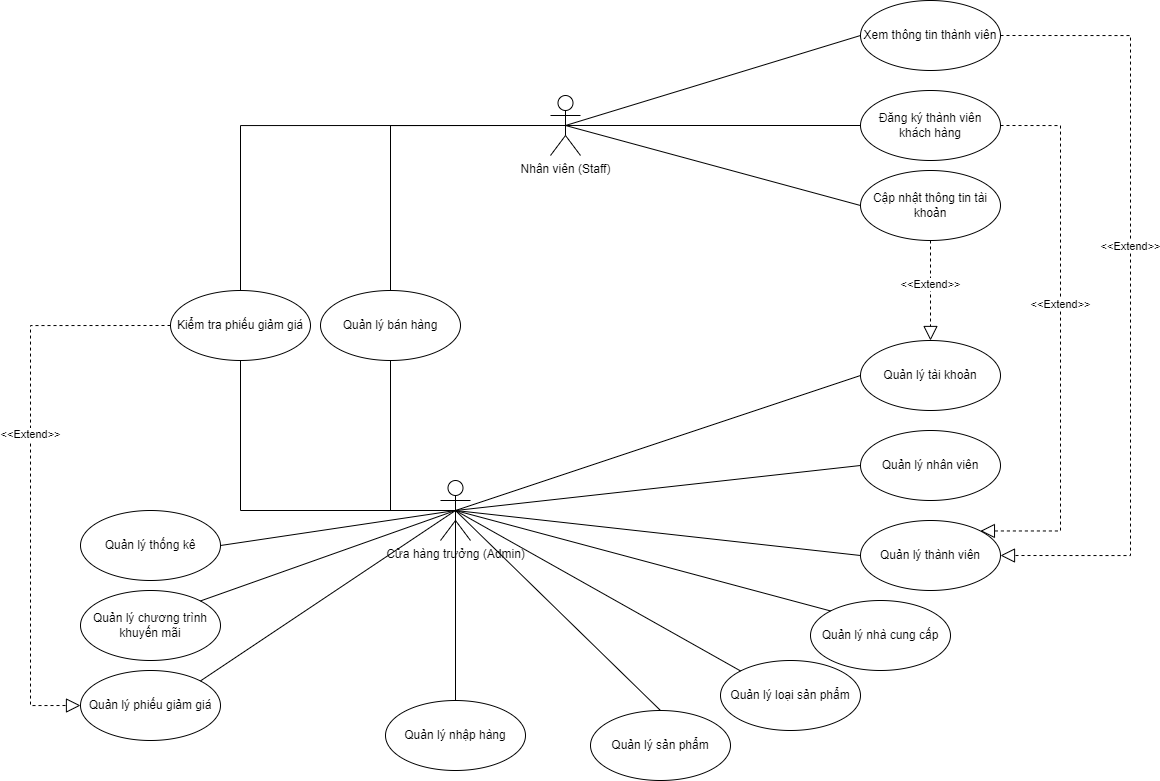

The diagram above was exported from draw.io. Its source (the exported page's mxGraphModel, read from the mxfile embedded in the PNG):
<mxGraphModel dx="1816" dy="1712" grid="1" gridSize="10" guides="1" tooltips="1" connect="1" arrows="1" fold="1" page="1" pageScale="1" pageWidth="850" pageHeight="1100" math="0" shadow="0">
  <root>
    <mxCell id="0" />
    <mxCell id="1" parent="0" />
    <mxCell id="yJbMR7pHSOXVEkaHWAio-1" value="Nhân viên (Staff)" style="shape=umlActor;verticalLabelPosition=bottom;verticalAlign=top;html=1;" vertex="1" parent="1">
      <mxGeometry x="10" y="-135" width="30" height="60" as="geometry" />
    </mxCell>
    <mxCell id="yJbMR7pHSOXVEkaHWAio-2" value="Cửa hàng trưởng (Admin)" style="shape=umlActor;verticalLabelPosition=bottom;verticalAlign=top;html=1;" vertex="1" parent="1">
      <mxGeometry x="-100" y="250" width="30" height="60" as="geometry" />
    </mxCell>
    <mxCell id="yJbMR7pHSOXVEkaHWAio-4" value="Quản lý bán hàng" style="ellipse;whiteSpace=wrap;html=1;" vertex="1" parent="1">
      <mxGeometry x="-220" y="60" width="140" height="70" as="geometry" />
    </mxCell>
    <mxCell id="yJbMR7pHSOXVEkaHWAio-5" value="Cập nhật thông tin tài khoản" style="ellipse;whiteSpace=wrap;html=1;" vertex="1" parent="1">
      <mxGeometry x="320" y="-60" width="140" height="70" as="geometry" />
    </mxCell>
    <mxCell id="yJbMR7pHSOXVEkaHWAio-6" value="Quản lý tài khoản" style="ellipse;whiteSpace=wrap;html=1;" vertex="1" parent="1">
      <mxGeometry x="320" y="110" width="140" height="70" as="geometry" />
    </mxCell>
    <mxCell id="yJbMR7pHSOXVEkaHWAio-7" value="Quản lý nhân viên" style="ellipse;whiteSpace=wrap;html=1;" vertex="1" parent="1">
      <mxGeometry x="320" y="200" width="140" height="70" as="geometry" />
    </mxCell>
    <mxCell id="yJbMR7pHSOXVEkaHWAio-9" value="Quản lý chương trình khuyến mãi" style="ellipse;whiteSpace=wrap;html=1;" vertex="1" parent="1">
      <mxGeometry x="-460" y="360" width="140" height="70" as="geometry" />
    </mxCell>
    <mxCell id="yJbMR7pHSOXVEkaHWAio-10" value="Quản lý phiếu giảm giá" style="ellipse;whiteSpace=wrap;html=1;" vertex="1" parent="1">
      <mxGeometry x="-460" y="440" width="140" height="70" as="geometry" />
    </mxCell>
    <mxCell id="yJbMR7pHSOXVEkaHWAio-11" value="Quản lý thành viên" style="ellipse;whiteSpace=wrap;html=1;" vertex="1" parent="1">
      <mxGeometry x="320" y="290" width="140" height="70" as="geometry" />
    </mxCell>
    <mxCell id="yJbMR7pHSOXVEkaHWAio-13" value="Đăng ký thành viên khách hàng" style="ellipse;whiteSpace=wrap;html=1;" vertex="1" parent="1">
      <mxGeometry x="320" y="-140" width="140" height="70" as="geometry" />
    </mxCell>
    <mxCell id="yJbMR7pHSOXVEkaHWAio-14" value="Quản lý loại sản phẩm" style="ellipse;whiteSpace=wrap;html=1;" vertex="1" parent="1">
      <mxGeometry x="180" y="430" width="140" height="70" as="geometry" />
    </mxCell>
    <mxCell id="yJbMR7pHSOXVEkaHWAio-15" value="Quản lý sản phẩm" style="ellipse;whiteSpace=wrap;html=1;" vertex="1" parent="1">
      <mxGeometry x="50" y="480" width="140" height="70" as="geometry" />
    </mxCell>
    <mxCell id="yJbMR7pHSOXVEkaHWAio-16" value="Quản lý nhà cung cấp" style="ellipse;whiteSpace=wrap;html=1;" vertex="1" parent="1">
      <mxGeometry x="270" y="370" width="140" height="70" as="geometry" />
    </mxCell>
    <mxCell id="yJbMR7pHSOXVEkaHWAio-17" value="Quản lý nhập hàng" style="ellipse;whiteSpace=wrap;html=1;" vertex="1" parent="1">
      <mxGeometry x="-155" y="470" width="140" height="70" as="geometry" />
    </mxCell>
    <mxCell id="yJbMR7pHSOXVEkaHWAio-18" value="Quản lý thống kê" style="ellipse;whiteSpace=wrap;html=1;" vertex="1" parent="1">
      <mxGeometry x="-460" y="280" width="140" height="70" as="geometry" />
    </mxCell>
    <mxCell id="yJbMR7pHSOXVEkaHWAio-22" value="" style="endArrow=none;endFill=0;endSize=12;html=1;rounded=0;exitX=0.5;exitY=0.5;exitDx=0;exitDy=0;exitPerimeter=0;entryX=0.5;entryY=0;entryDx=0;entryDy=0;edgeStyle=orthogonalEdgeStyle;" edge="1" parent="1" source="yJbMR7pHSOXVEkaHWAio-1" target="yJbMR7pHSOXVEkaHWAio-4">
      <mxGeometry width="160" relative="1" as="geometry">
        <mxPoint x="380" y="140" as="sourcePoint" />
        <mxPoint x="540" y="140" as="targetPoint" />
      </mxGeometry>
    </mxCell>
    <mxCell id="yJbMR7pHSOXVEkaHWAio-23" value="" style="endArrow=none;endFill=0;endSize=12;html=1;rounded=0;exitX=1;exitY=0.5;exitDx=0;exitDy=0;entryX=0.5;entryY=0.5;entryDx=0;entryDy=0;entryPerimeter=0;" edge="1" parent="1" source="yJbMR7pHSOXVEkaHWAio-18" target="yJbMR7pHSOXVEkaHWAio-2">
      <mxGeometry width="160" relative="1" as="geometry">
        <mxPoint x="-270" y="455" as="sourcePoint" />
        <mxPoint x="80.000000000005" y="340" as="targetPoint" />
      </mxGeometry>
    </mxCell>
    <mxCell id="yJbMR7pHSOXVEkaHWAio-24" value="" style="endArrow=none;endFill=0;endSize=12;html=1;rounded=0;exitX=1;exitY=0;exitDx=0;exitDy=0;entryX=0.5;entryY=0.5;entryDx=0;entryDy=0;entryPerimeter=0;" edge="1" parent="1" source="yJbMR7pHSOXVEkaHWAio-9" target="yJbMR7pHSOXVEkaHWAio-2">
      <mxGeometry width="160" relative="1" as="geometry">
        <mxPoint x="-240" y="525" as="sourcePoint" />
        <mxPoint x="-47.27999999999997" y="329.8399999999997" as="targetPoint" />
      </mxGeometry>
    </mxCell>
    <mxCell id="yJbMR7pHSOXVEkaHWAio-25" value="" style="endArrow=none;endFill=0;endSize=12;html=1;rounded=0;exitX=1;exitY=0;exitDx=0;exitDy=0;entryX=0.5;entryY=0.5;entryDx=0;entryDy=0;entryPerimeter=0;" edge="1" parent="1" source="yJbMR7pHSOXVEkaHWAio-10" target="yJbMR7pHSOXVEkaHWAio-2">
      <mxGeometry width="160" relative="1" as="geometry">
        <mxPoint x="-120" y="590" as="sourcePoint" />
        <mxPoint x="-45" y="320" as="targetPoint" />
      </mxGeometry>
    </mxCell>
    <mxCell id="yJbMR7pHSOXVEkaHWAio-26" value="" style="endArrow=none;endFill=0;endSize=12;html=1;rounded=0;exitX=0.5;exitY=0;exitDx=0;exitDy=0;entryX=0.5;entryY=0.5;entryDx=0;entryDy=0;entryPerimeter=0;" edge="1" parent="1" source="yJbMR7pHSOXVEkaHWAio-17" target="yJbMR7pHSOXVEkaHWAio-2">
      <mxGeometry width="160" relative="1" as="geometry">
        <mxPoint x="30" y="620" as="sourcePoint" />
        <mxPoint x="-45" y="320" as="targetPoint" />
      </mxGeometry>
    </mxCell>
    <mxCell id="yJbMR7pHSOXVEkaHWAio-27" value="" style="endArrow=none;endFill=0;endSize=12;html=1;rounded=0;exitX=0.5;exitY=0;exitDx=0;exitDy=0;entryX=0.5;entryY=0.5;entryDx=0;entryDy=0;entryPerimeter=0;" edge="1" parent="1" source="yJbMR7pHSOXVEkaHWAio-15" target="yJbMR7pHSOXVEkaHWAio-2">
      <mxGeometry width="160" relative="1" as="geometry">
        <mxPoint x="190.00000000000023" y="610" as="sourcePoint" />
        <mxPoint x="-45" y="320" as="targetPoint" />
      </mxGeometry>
    </mxCell>
    <mxCell id="yJbMR7pHSOXVEkaHWAio-28" value="" style="endArrow=none;endFill=0;endSize=12;html=1;rounded=0;exitX=0;exitY=0;exitDx=0;exitDy=0;entryX=0.5;entryY=0.5;entryDx=0;entryDy=0;entryPerimeter=0;" edge="1" parent="1" source="yJbMR7pHSOXVEkaHWAio-14" target="yJbMR7pHSOXVEkaHWAio-2">
      <mxGeometry width="160" relative="1" as="geometry">
        <mxPoint x="200.00000000000023" y="620" as="sourcePoint" />
        <mxPoint x="-35" y="330" as="targetPoint" />
      </mxGeometry>
    </mxCell>
    <mxCell id="yJbMR7pHSOXVEkaHWAio-29" value="" style="endArrow=none;endFill=0;endSize=12;html=1;rounded=0;exitX=0;exitY=0;exitDx=0;exitDy=0;entryX=0.5;entryY=0.5;entryDx=0;entryDy=0;entryPerimeter=0;" edge="1" parent="1" source="yJbMR7pHSOXVEkaHWAio-16" target="yJbMR7pHSOXVEkaHWAio-2">
      <mxGeometry width="160" relative="1" as="geometry">
        <mxPoint x="210.00000000000023" y="630" as="sourcePoint" />
        <mxPoint x="-25" y="340" as="targetPoint" />
      </mxGeometry>
    </mxCell>
    <mxCell id="yJbMR7pHSOXVEkaHWAio-30" value="" style="endArrow=none;endFill=0;endSize=12;html=1;rounded=0;exitX=0;exitY=0.5;exitDx=0;exitDy=0;entryX=0.5;entryY=0.5;entryDx=0;entryDy=0;entryPerimeter=0;" edge="1" parent="1" source="yJbMR7pHSOXVEkaHWAio-11" target="yJbMR7pHSOXVEkaHWAio-2">
      <mxGeometry width="160" relative="1" as="geometry">
        <mxPoint x="265.0000000000002" y="460" as="sourcePoint" />
        <mxPoint x="30" y="170" as="targetPoint" />
      </mxGeometry>
    </mxCell>
    <mxCell id="yJbMR7pHSOXVEkaHWAio-31" value="" style="endArrow=none;endFill=0;endSize=12;html=1;rounded=0;exitX=0;exitY=0.5;exitDx=0;exitDy=0;entryX=0.5;entryY=0.5;entryDx=0;entryDy=0;entryPerimeter=0;" edge="1" parent="1" source="yJbMR7pHSOXVEkaHWAio-6" target="yJbMR7pHSOXVEkaHWAio-2">
      <mxGeometry width="160" relative="1" as="geometry">
        <mxPoint x="329.9999999999968" y="335" as="sourcePoint" />
        <mxPoint x="-70" y="300" as="targetPoint" />
      </mxGeometry>
    </mxCell>
    <mxCell id="yJbMR7pHSOXVEkaHWAio-32" value="" style="endArrow=none;endFill=0;endSize=12;html=1;rounded=0;exitX=0;exitY=0.5;exitDx=0;exitDy=0;entryX=0.5;entryY=0.5;entryDx=0;entryDy=0;entryPerimeter=0;" edge="1" parent="1" source="yJbMR7pHSOXVEkaHWAio-7" target="yJbMR7pHSOXVEkaHWAio-2">
      <mxGeometry width="160" relative="1" as="geometry">
        <mxPoint x="329.9999999999968" y="245" as="sourcePoint" />
        <mxPoint x="-40" y="320" as="targetPoint" />
      </mxGeometry>
    </mxCell>
    <mxCell id="yJbMR7pHSOXVEkaHWAio-33" value="" style="endArrow=none;endFill=0;endSize=12;html=1;rounded=0;entryX=0;entryY=0.5;entryDx=0;entryDy=0;exitX=0.5;exitY=0.5;exitDx=0;exitDy=0;exitPerimeter=0;" edge="1" parent="1" source="yJbMR7pHSOXVEkaHWAio-1" target="yJbMR7pHSOXVEkaHWAio-13">
      <mxGeometry width="160" relative="1" as="geometry">
        <mxPoint x="-55" y="-80" as="sourcePoint" />
        <mxPoint x="294.9999999999998" y="-185" as="targetPoint" />
      </mxGeometry>
    </mxCell>
    <mxCell id="yJbMR7pHSOXVEkaHWAio-34" value="" style="endArrow=none;endFill=0;endSize=12;html=1;rounded=0;entryX=0;entryY=0.5;entryDx=0;entryDy=0;exitX=0.5;exitY=0.5;exitDx=0;exitDy=0;exitPerimeter=0;" edge="1" parent="1" source="yJbMR7pHSOXVEkaHWAio-1" target="yJbMR7pHSOXVEkaHWAio-5">
      <mxGeometry width="160" relative="1" as="geometry">
        <mxPoint x="-45" y="-70" as="sourcePoint" />
        <mxPoint x="294.9999999999998" y="-105" as="targetPoint" />
      </mxGeometry>
    </mxCell>
    <mxCell id="yJbMR7pHSOXVEkaHWAio-36" value="&amp;lt;&amp;lt;Extend&amp;gt;&amp;gt;" style="endArrow=block;endSize=12;dashed=1;html=1;rounded=0;entryX=0.5;entryY=0;entryDx=0;entryDy=0;exitX=0.5;exitY=1;exitDx=0;exitDy=0;endFill=0;" edge="1" parent="1" source="yJbMR7pHSOXVEkaHWAio-5" target="yJbMR7pHSOXVEkaHWAio-6">
      <mxGeometry x="-0.125" width="160" relative="1" as="geometry">
        <mxPoint x="110" y="100" as="sourcePoint" />
        <mxPoint x="270" y="100" as="targetPoint" />
        <mxPoint as="offset" />
      </mxGeometry>
    </mxCell>
    <mxCell id="yJbMR7pHSOXVEkaHWAio-37" value="&amp;lt;&amp;lt;Extend&amp;gt;&amp;gt;" style="endArrow=block;endSize=12;dashed=1;html=1;rounded=0;entryX=1;entryY=0;entryDx=0;entryDy=0;exitX=1;exitY=0.5;exitDx=0;exitDy=0;edgeStyle=orthogonalEdgeStyle;endFill=0;" edge="1" parent="1" source="yJbMR7pHSOXVEkaHWAio-13" target="yJbMR7pHSOXVEkaHWAio-11">
      <mxGeometry x="-0.125" width="160" relative="1" as="geometry">
        <mxPoint x="400" y="20" as="sourcePoint" />
        <mxPoint x="400" y="120" as="targetPoint" />
        <mxPoint as="offset" />
        <Array as="points">
          <mxPoint x="520" y="-105" />
          <mxPoint x="520" y="300" />
        </Array>
      </mxGeometry>
    </mxCell>
    <mxCell id="yJbMR7pHSOXVEkaHWAio-38" value="" style="endArrow=none;endFill=0;endSize=12;html=1;rounded=0;exitX=0.5;exitY=1;exitDx=0;exitDy=0;entryX=0.5;entryY=0.5;entryDx=0;entryDy=0;entryPerimeter=0;edgeStyle=orthogonalEdgeStyle;" edge="1" parent="1" source="yJbMR7pHSOXVEkaHWAio-4" target="yJbMR7pHSOXVEkaHWAio-2">
      <mxGeometry width="160" relative="1" as="geometry">
        <mxPoint x="330" y="155" as="sourcePoint" />
        <mxPoint x="-100" y="260" as="targetPoint" />
        <Array as="points">
          <mxPoint x="-150" y="280" />
        </Array>
      </mxGeometry>
    </mxCell>
    <mxCell id="yJbMR7pHSOXVEkaHWAio-39" value="Kiểm tra phiếu giảm giá" style="ellipse;whiteSpace=wrap;html=1;" vertex="1" parent="1">
      <mxGeometry x="-370" y="60" width="140" height="70" as="geometry" />
    </mxCell>
    <mxCell id="yJbMR7pHSOXVEkaHWAio-40" value="Xem thông tin thành viên" style="ellipse;whiteSpace=wrap;html=1;" vertex="1" parent="1">
      <mxGeometry x="320" y="-230" width="140" height="70" as="geometry" />
    </mxCell>
    <mxCell id="yJbMR7pHSOXVEkaHWAio-41" value="" style="endArrow=none;endFill=0;endSize=12;html=1;rounded=0;entryX=0.5;entryY=0;entryDx=0;entryDy=0;edgeStyle=orthogonalEdgeStyle;exitX=0.5;exitY=0.5;exitDx=0;exitDy=0;exitPerimeter=0;" edge="1" parent="1" source="yJbMR7pHSOXVEkaHWAio-1" target="yJbMR7pHSOXVEkaHWAio-39">
      <mxGeometry width="160" relative="1" as="geometry">
        <mxPoint x="30" y="-100" as="sourcePoint" />
        <mxPoint x="-240" y="50" as="targetPoint" />
      </mxGeometry>
    </mxCell>
    <mxCell id="yJbMR7pHSOXVEkaHWAio-42" value="" style="endArrow=none;endFill=0;endSize=12;html=1;rounded=0;entryX=0;entryY=0.5;entryDx=0;entryDy=0;exitX=0.5;exitY=0.5;exitDx=0;exitDy=0;exitPerimeter=0;" edge="1" parent="1" source="yJbMR7pHSOXVEkaHWAio-1" target="yJbMR7pHSOXVEkaHWAio-40">
      <mxGeometry width="160" relative="1" as="geometry">
        <mxPoint x="20" y="-100" as="sourcePoint" />
        <mxPoint x="330.000000000005" y="-95" as="targetPoint" />
      </mxGeometry>
    </mxCell>
    <mxCell id="yJbMR7pHSOXVEkaHWAio-43" value="&amp;lt;&amp;lt;Extend&amp;gt;&amp;gt;" style="endArrow=block;endSize=12;dashed=1;html=1;rounded=0;entryX=1;entryY=0.5;entryDx=0;entryDy=0;exitX=1;exitY=0.5;exitDx=0;exitDy=0;edgeStyle=orthogonalEdgeStyle;endFill=0;" edge="1" parent="1" source="yJbMR7pHSOXVEkaHWAio-40" target="yJbMR7pHSOXVEkaHWAio-11">
      <mxGeometry x="-0.125" width="160" relative="1" as="geometry">
        <mxPoint x="530" y="-140" as="sourcePoint" />
        <mxPoint x="530" y="290" as="targetPoint" />
        <mxPoint as="offset" />
        <Array as="points">
          <mxPoint x="590" y="-195" />
          <mxPoint x="590" y="325" />
        </Array>
      </mxGeometry>
    </mxCell>
    <mxCell id="yJbMR7pHSOXVEkaHWAio-44" value="" style="endArrow=none;endFill=0;endSize=12;html=1;rounded=0;entryX=0.5;entryY=1;entryDx=0;entryDy=0;edgeStyle=orthogonalEdgeStyle;exitX=0.5;exitY=0.5;exitDx=0;exitDy=0;exitPerimeter=0;" edge="1" parent="1" source="yJbMR7pHSOXVEkaHWAio-2" target="yJbMR7pHSOXVEkaHWAio-39">
      <mxGeometry width="160" relative="1" as="geometry">
        <mxPoint x="35" y="-95" as="sourcePoint" />
        <mxPoint x="-75" y="50" as="targetPoint" />
        <Array as="points">
          <mxPoint x="-300" y="280" />
        </Array>
      </mxGeometry>
    </mxCell>
    <mxCell id="yJbMR7pHSOXVEkaHWAio-46" value="&amp;lt;&amp;lt;Extend&amp;gt;&amp;gt;" style="endArrow=block;endSize=12;dashed=1;html=1;rounded=0;entryX=0;entryY=0.5;entryDx=0;entryDy=0;exitX=0;exitY=0.5;exitDx=0;exitDy=0;edgeStyle=orthogonalEdgeStyle;endFill=0;" edge="1" parent="1" source="yJbMR7pHSOXVEkaHWAio-39" target="yJbMR7pHSOXVEkaHWAio-10">
      <mxGeometry x="-0.125" width="160" relative="1" as="geometry">
        <mxPoint x="5.0400000000000205" y="34.53" as="sourcePoint" />
        <mxPoint x="-15.041293259059728" y="439.9936865171651" as="targetPoint" />
        <mxPoint as="offset" />
        <Array as="points">
          <mxPoint x="-510" y="95" />
          <mxPoint x="-510" y="475" />
        </Array>
      </mxGeometry>
    </mxCell>
  </root>
</mxGraphModel>